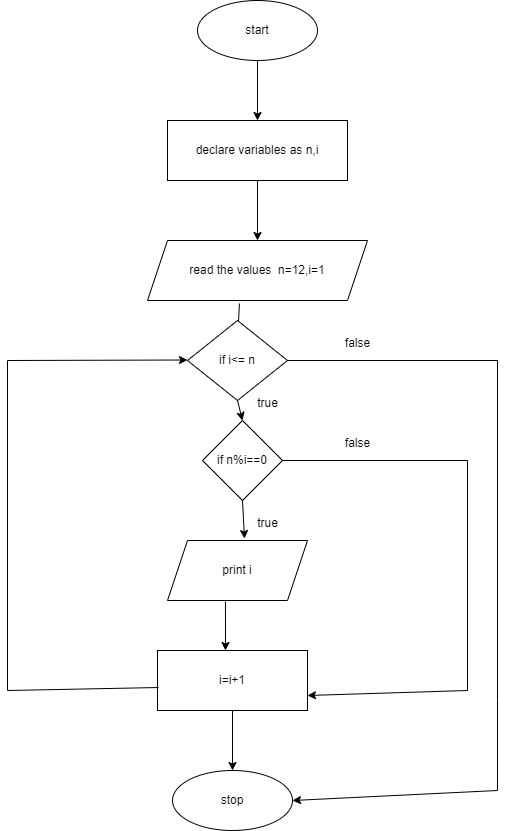

The diagram above was exported from draw.io. Its source (the exported page's mxGraphModel, read from the mxfile embedded in the PNG):
<mxGraphModel dx="880" dy="452" grid="1" gridSize="10" guides="1" tooltips="1" connect="1" arrows="1" fold="1" page="1" pageScale="1" pageWidth="827" pageHeight="1169" math="0" shadow="0">
  <root>
    <mxCell id="0" />
    <mxCell id="1" parent="0" />
    <mxCell id="mo_pXqWLcb7wRmIaZWjW-1" value="start" style="ellipse;whiteSpace=wrap;html=1;" vertex="1" parent="1">
      <mxGeometry x="310" y="30" width="120" height="60" as="geometry" />
    </mxCell>
    <mxCell id="mo_pXqWLcb7wRmIaZWjW-2" value="" style="endArrow=classic;html=1;rounded=0;exitX=0.5;exitY=1;exitDx=0;exitDy=0;" edge="1" parent="1" source="mo_pXqWLcb7wRmIaZWjW-1">
      <mxGeometry width="50" height="50" relative="1" as="geometry">
        <mxPoint x="390" y="260" as="sourcePoint" />
        <mxPoint x="370" y="150" as="targetPoint" />
      </mxGeometry>
    </mxCell>
    <mxCell id="mo_pXqWLcb7wRmIaZWjW-3" value="declare variables as n,i" style="rounded=0;whiteSpace=wrap;html=1;" vertex="1" parent="1">
      <mxGeometry x="280" y="150" width="180" height="60" as="geometry" />
    </mxCell>
    <mxCell id="mo_pXqWLcb7wRmIaZWjW-4" value="" style="endArrow=classic;html=1;rounded=0;exitX=0.5;exitY=1;exitDx=0;exitDy=0;" edge="1" parent="1" source="mo_pXqWLcb7wRmIaZWjW-3">
      <mxGeometry width="50" height="50" relative="1" as="geometry">
        <mxPoint x="390" y="260" as="sourcePoint" />
        <mxPoint x="370" y="270" as="targetPoint" />
      </mxGeometry>
    </mxCell>
    <mxCell id="mo_pXqWLcb7wRmIaZWjW-5" value="read the values&amp;nbsp; n=12,i=1" style="shape=parallelogram;perimeter=parallelogramPerimeter;whiteSpace=wrap;html=1;fixedSize=1;" vertex="1" parent="1">
      <mxGeometry x="260" y="270" width="220" height="60" as="geometry" />
    </mxCell>
    <mxCell id="mo_pXqWLcb7wRmIaZWjW-6" value="" style="endArrow=classic;html=1;rounded=0;exitX=0.418;exitY=1.05;exitDx=0;exitDy=0;exitPerimeter=0;" edge="1" parent="1" source="mo_pXqWLcb7wRmIaZWjW-5">
      <mxGeometry width="50" height="50" relative="1" as="geometry">
        <mxPoint x="390" y="260" as="sourcePoint" />
        <mxPoint x="350" y="370" as="targetPoint" />
      </mxGeometry>
    </mxCell>
    <mxCell id="mo_pXqWLcb7wRmIaZWjW-7" value="if i&amp;lt;= n" style="rhombus;whiteSpace=wrap;html=1;" vertex="1" parent="1">
      <mxGeometry x="300" y="350" width="100" height="80" as="geometry" />
    </mxCell>
    <mxCell id="mo_pXqWLcb7wRmIaZWjW-8" value="" style="endArrow=classic;html=1;rounded=0;exitX=0.5;exitY=1;exitDx=0;exitDy=0;entryX=0.5;entryY=0;entryDx=0;entryDy=0;" edge="1" parent="1" source="mo_pXqWLcb7wRmIaZWjW-7" target="mo_pXqWLcb7wRmIaZWjW-23">
      <mxGeometry width="50" height="50" relative="1" as="geometry">
        <mxPoint x="390" y="460" as="sourcePoint" />
        <mxPoint x="350" y="570" as="targetPoint" />
      </mxGeometry>
    </mxCell>
    <mxCell id="mo_pXqWLcb7wRmIaZWjW-10" value="" style="endArrow=classic;html=1;rounded=0;exitX=0.414;exitY=1.017;exitDx=0;exitDy=0;exitPerimeter=0;" edge="1" parent="1" source="mo_pXqWLcb7wRmIaZWjW-9">
      <mxGeometry width="50" height="50" relative="1" as="geometry">
        <mxPoint x="390" y="660" as="sourcePoint" />
        <mxPoint x="338" y="680" as="targetPoint" />
      </mxGeometry>
    </mxCell>
    <mxCell id="mo_pXqWLcb7wRmIaZWjW-11" value="i=i+1" style="rounded=0;whiteSpace=wrap;html=1;" vertex="1" parent="1">
      <mxGeometry x="270" y="680" width="150" height="60" as="geometry" />
    </mxCell>
    <mxCell id="mo_pXqWLcb7wRmIaZWjW-13" value="" style="endArrow=classic;html=1;rounded=0;exitX=0.5;exitY=1;exitDx=0;exitDy=0;" edge="1" parent="1" source="mo_pXqWLcb7wRmIaZWjW-11">
      <mxGeometry width="50" height="50" relative="1" as="geometry">
        <mxPoint x="390" y="760" as="sourcePoint" />
        <mxPoint x="345" y="800" as="targetPoint" />
      </mxGeometry>
    </mxCell>
    <mxCell id="mo_pXqWLcb7wRmIaZWjW-14" value="stop" style="ellipse;whiteSpace=wrap;html=1;" vertex="1" parent="1">
      <mxGeometry x="285" y="800" width="120" height="60" as="geometry" />
    </mxCell>
    <mxCell id="mo_pXqWLcb7wRmIaZWjW-16" value="" style="endArrow=none;html=1;rounded=0;" edge="1" parent="1">
      <mxGeometry width="50" height="50" relative="1" as="geometry">
        <mxPoint x="120" y="390" as="sourcePoint" />
        <mxPoint x="120" y="720" as="targetPoint" />
      </mxGeometry>
    </mxCell>
    <mxCell id="mo_pXqWLcb7wRmIaZWjW-17" value="" style="endArrow=none;html=1;rounded=0;entryX=0.007;entryY=0.617;entryDx=0;entryDy=0;entryPerimeter=0;" edge="1" parent="1" target="mo_pXqWLcb7wRmIaZWjW-11">
      <mxGeometry width="50" height="50" relative="1" as="geometry">
        <mxPoint x="120" y="720" as="sourcePoint" />
        <mxPoint x="440" y="610" as="targetPoint" />
      </mxGeometry>
    </mxCell>
    <mxCell id="mo_pXqWLcb7wRmIaZWjW-9" value="print i" style="shape=parallelogram;perimeter=parallelogramPerimeter;whiteSpace=wrap;html=1;fixedSize=1;" vertex="1" parent="1">
      <mxGeometry x="280" y="570" width="140" height="60" as="geometry" />
    </mxCell>
    <mxCell id="mo_pXqWLcb7wRmIaZWjW-21" value="" style="endArrow=none;html=1;rounded=0;" edge="1" parent="1">
      <mxGeometry width="50" height="50" relative="1" as="geometry">
        <mxPoint x="580" y="720" as="sourcePoint" />
        <mxPoint x="580" y="490" as="targetPoint" />
      </mxGeometry>
    </mxCell>
    <mxCell id="mo_pXqWLcb7wRmIaZWjW-23" value="if n%i==0" style="rhombus;whiteSpace=wrap;html=1;" vertex="1" parent="1">
      <mxGeometry x="315" y="450" width="80" height="80" as="geometry" />
    </mxCell>
    <mxCell id="mo_pXqWLcb7wRmIaZWjW-26" value="" style="endArrow=classic;html=1;rounded=0;exitX=0.5;exitY=1;exitDx=0;exitDy=0;entryX=0.55;entryY=-0.033;entryDx=0;entryDy=0;entryPerimeter=0;" edge="1" parent="1" source="mo_pXqWLcb7wRmIaZWjW-23" target="mo_pXqWLcb7wRmIaZWjW-9">
      <mxGeometry width="50" height="50" relative="1" as="geometry">
        <mxPoint x="390" y="560" as="sourcePoint" />
        <mxPoint x="440" y="510" as="targetPoint" />
      </mxGeometry>
    </mxCell>
    <mxCell id="mo_pXqWLcb7wRmIaZWjW-27" value="" style="endArrow=classic;html=1;rounded=0;" edge="1" parent="1">
      <mxGeometry width="50" height="50" relative="1" as="geometry">
        <mxPoint x="120" y="390" as="sourcePoint" />
        <mxPoint x="300" y="389.5" as="targetPoint" />
      </mxGeometry>
    </mxCell>
    <mxCell id="mo_pXqWLcb7wRmIaZWjW-28" value="" style="endArrow=none;html=1;rounded=0;exitX=1;exitY=0.5;exitDx=0;exitDy=0;" edge="1" parent="1" source="mo_pXqWLcb7wRmIaZWjW-23">
      <mxGeometry width="50" height="50" relative="1" as="geometry">
        <mxPoint x="390" y="460" as="sourcePoint" />
        <mxPoint x="580" y="490" as="targetPoint" />
      </mxGeometry>
    </mxCell>
    <mxCell id="mo_pXqWLcb7wRmIaZWjW-29" value="" style="endArrow=classic;html=1;rounded=0;entryX=1;entryY=0.75;entryDx=0;entryDy=0;" edge="1" parent="1" target="mo_pXqWLcb7wRmIaZWjW-11">
      <mxGeometry width="50" height="50" relative="1" as="geometry">
        <mxPoint x="580" y="720" as="sourcePoint" />
        <mxPoint x="440" y="610" as="targetPoint" />
      </mxGeometry>
    </mxCell>
    <mxCell id="mo_pXqWLcb7wRmIaZWjW-30" value="" style="endArrow=none;html=1;rounded=0;exitX=1;exitY=0.5;exitDx=0;exitDy=0;" edge="1" parent="1" source="mo_pXqWLcb7wRmIaZWjW-7">
      <mxGeometry width="50" height="50" relative="1" as="geometry">
        <mxPoint x="390" y="560" as="sourcePoint" />
        <mxPoint x="610" y="390" as="targetPoint" />
      </mxGeometry>
    </mxCell>
    <mxCell id="mo_pXqWLcb7wRmIaZWjW-31" value="" style="endArrow=none;html=1;rounded=0;" edge="1" parent="1">
      <mxGeometry width="50" height="50" relative="1" as="geometry">
        <mxPoint x="610" y="730" as="sourcePoint" />
        <mxPoint x="610" y="390" as="targetPoint" />
      </mxGeometry>
    </mxCell>
    <mxCell id="mo_pXqWLcb7wRmIaZWjW-32" value="" style="endArrow=none;html=1;rounded=0;" edge="1" parent="1">
      <mxGeometry width="50" height="50" relative="1" as="geometry">
        <mxPoint x="610" y="820" as="sourcePoint" />
        <mxPoint x="610" y="730" as="targetPoint" />
      </mxGeometry>
    </mxCell>
    <mxCell id="mo_pXqWLcb7wRmIaZWjW-33" value="" style="endArrow=classic;html=1;rounded=0;entryX=1;entryY=0.5;entryDx=0;entryDy=0;" edge="1" parent="1" target="mo_pXqWLcb7wRmIaZWjW-14">
      <mxGeometry width="50" height="50" relative="1" as="geometry">
        <mxPoint x="610" y="820" as="sourcePoint" />
        <mxPoint x="440" y="710" as="targetPoint" />
      </mxGeometry>
    </mxCell>
    <mxCell id="mo_pXqWLcb7wRmIaZWjW-34" value="false" style="text;html=1;align=center;verticalAlign=middle;resizable=0;points=[];autosize=1;strokeColor=none;fillColor=none;" vertex="1" parent="1">
      <mxGeometry x="445" y="358" width="50" height="30" as="geometry" />
    </mxCell>
    <mxCell id="mo_pXqWLcb7wRmIaZWjW-35" value="true" style="text;html=1;align=center;verticalAlign=middle;resizable=0;points=[];autosize=1;strokeColor=none;fillColor=none;" vertex="1" parent="1">
      <mxGeometry x="360" y="418" width="40" height="30" as="geometry" />
    </mxCell>
    <mxCell id="mo_pXqWLcb7wRmIaZWjW-36" value="false" style="text;html=1;align=center;verticalAlign=middle;resizable=0;points=[];autosize=1;strokeColor=none;fillColor=none;" vertex="1" parent="1">
      <mxGeometry x="445" y="458" width="50" height="30" as="geometry" />
    </mxCell>
    <mxCell id="mo_pXqWLcb7wRmIaZWjW-37" value="true" style="text;html=1;align=center;verticalAlign=middle;resizable=0;points=[];autosize=1;strokeColor=none;fillColor=none;" vertex="1" parent="1">
      <mxGeometry x="360" y="538" width="40" height="30" as="geometry" />
    </mxCell>
  </root>
</mxGraphModel>